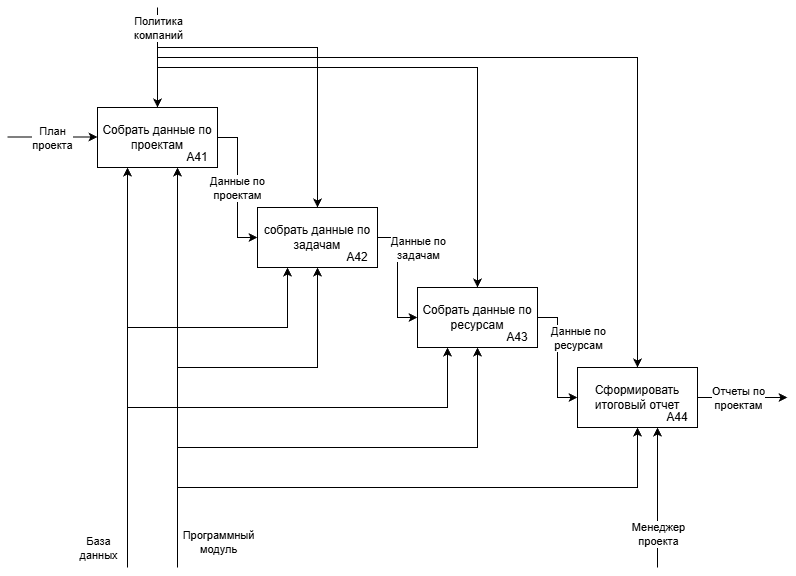

The diagram above was exported from draw.io. Its source (the exported page's mxGraphModel, read from the mxfile embedded in the PNG):
<mxGraphModel dx="1649" dy="823" grid="1" gridSize="10" guides="1" tooltips="1" connect="1" arrows="1" fold="1" page="1" pageScale="1" pageWidth="827" pageHeight="1169" math="0" shadow="0">
  <root>
    <mxCell id="0" />
    <mxCell id="1" parent="0" />
    <mxCell id="nVzp4R30xQjJA0FLAz_D-12" edge="1" parent="1" source="nVzp4R30xQjJA0FLAz_D-1" style="edgeStyle=orthogonalEdgeStyle;rounded=0;orthogonalLoop=1;jettySize=auto;html=1;exitX=1;exitY=0.5;exitDx=0;exitDy=0;">
      <mxGeometry relative="1" as="geometry">
        <Array as="points">
          <mxPoint x="760" y="430" />
          <mxPoint x="760" y="430" />
        </Array>
        <mxPoint x="810" y="430" as="targetPoint" />
      </mxGeometry>
    </mxCell>
    <mxCell id="NYF8j_pVZJpHEGmX9-Fz-1" connectable="0" parent="nVzp4R30xQjJA0FLAz_D-12" style="edgeLabel;html=1;align=center;verticalAlign=middle;resizable=0;points=[];" value="Отчеты по&lt;div&gt;проектам&lt;/div&gt;" vertex="1">
      <mxGeometry relative="1" x="-0.0444" y="-2" as="geometry">
        <mxPoint x="-3" y="-2" as="offset" />
      </mxGeometry>
    </mxCell>
    <mxCell id="nVzp4R30xQjJA0FLAz_D-1" parent="1" style="rounded=0;whiteSpace=wrap;html=1;" value="Сформировать итоговый отчет" vertex="1">
      <mxGeometry height="60" width="120" x="600" y="400" as="geometry" />
    </mxCell>
    <mxCell id="nVzp4R30xQjJA0FLAz_D-7" edge="1" parent="1" source="nVzp4R30xQjJA0FLAz_D-2" style="edgeStyle=orthogonalEdgeStyle;rounded=0;orthogonalLoop=1;jettySize=auto;html=1;exitX=1;exitY=0.5;exitDx=0;exitDy=0;entryX=0;entryY=0.5;entryDx=0;entryDy=0;" target="nVzp4R30xQjJA0FLAz_D-1">
      <mxGeometry relative="1" as="geometry" />
    </mxCell>
    <mxCell id="_K7HCGPdiYDhAEDV-q-B-3" connectable="0" parent="nVzp4R30xQjJA0FLAz_D-7" style="edgeLabel;html=1;align=center;verticalAlign=middle;resizable=0;points=[];" value="Данные по&lt;div&gt;ресурсам&lt;/div&gt;" vertex="1">
      <mxGeometry relative="1" x="-0.1333" as="geometry">
        <mxPoint x="20" y="-12" as="offset" />
      </mxGeometry>
    </mxCell>
    <mxCell id="nVzp4R30xQjJA0FLAz_D-2" parent="1" style="rounded=0;whiteSpace=wrap;html=1;" value="Собрать данные по ресурсам" vertex="1">
      <mxGeometry height="60" width="120" x="440" y="320" as="geometry" />
    </mxCell>
    <mxCell id="nVzp4R30xQjJA0FLAz_D-6" edge="1" parent="1" source="nVzp4R30xQjJA0FLAz_D-3" style="edgeStyle=orthogonalEdgeStyle;rounded=0;orthogonalLoop=1;jettySize=auto;html=1;exitX=1;exitY=0.5;exitDx=0;exitDy=0;entryX=0;entryY=0.5;entryDx=0;entryDy=0;" target="nVzp4R30xQjJA0FLAz_D-2">
      <mxGeometry relative="1" as="geometry" />
    </mxCell>
    <mxCell id="_K7HCGPdiYDhAEDV-q-B-2" connectable="0" parent="nVzp4R30xQjJA0FLAz_D-6" style="edgeLabel;html=1;align=center;verticalAlign=middle;resizable=0;points=[];" value="Данные по&lt;div&gt;задачам&lt;/div&gt;" vertex="1">
      <mxGeometry relative="1" x="-0.1833" as="geometry">
        <mxPoint x="20" y="-19" as="offset" />
      </mxGeometry>
    </mxCell>
    <mxCell id="nVzp4R30xQjJA0FLAz_D-3" parent="1" style="rounded=0;whiteSpace=wrap;html=1;" value="собрать данные по задачам" vertex="1">
      <mxGeometry height="60" width="120" x="280" y="240" as="geometry" />
    </mxCell>
    <mxCell id="nVzp4R30xQjJA0FLAz_D-5" edge="1" parent="1" source="nVzp4R30xQjJA0FLAz_D-4" style="edgeStyle=orthogonalEdgeStyle;rounded=0;orthogonalLoop=1;jettySize=auto;html=1;exitX=1;exitY=0.5;exitDx=0;exitDy=0;entryX=0;entryY=0.5;entryDx=0;entryDy=0;" target="nVzp4R30xQjJA0FLAz_D-3">
      <mxGeometry relative="1" as="geometry" />
    </mxCell>
    <mxCell id="_K7HCGPdiYDhAEDV-q-B-1" connectable="0" parent="nVzp4R30xQjJA0FLAz_D-5" style="edgeLabel;html=1;align=center;verticalAlign=middle;resizable=0;points=[];" value="Данные по&lt;div&gt;проектам&lt;/div&gt;" vertex="1">
      <mxGeometry relative="1" x="-0.0714" y="-1" as="geometry">
        <mxPoint y="5" as="offset" />
      </mxGeometry>
    </mxCell>
    <mxCell id="nVzp4R30xQjJA0FLAz_D-4" parent="1" style="rounded=0;whiteSpace=wrap;html=1;" value="Собрать данные по проектам" vertex="1">
      <mxGeometry height="60" width="120" x="120" y="140" as="geometry" />
    </mxCell>
    <mxCell id="nVzp4R30xQjJA0FLAz_D-8" parent="1" style="text;html=1;whiteSpace=wrap;strokeColor=none;fillColor=none;align=center;verticalAlign=middle;rounded=0;" value="A41" vertex="1">
      <mxGeometry height="20" width="40" x="200" y="180" as="geometry" />
    </mxCell>
    <mxCell id="nVzp4R30xQjJA0FLAz_D-9" parent="1" style="text;html=1;whiteSpace=wrap;strokeColor=none;fillColor=none;align=center;verticalAlign=middle;rounded=0;" value="A43" vertex="1">
      <mxGeometry height="20" width="40" x="520" y="360" as="geometry" />
    </mxCell>
    <mxCell id="nVzp4R30xQjJA0FLAz_D-10" parent="1" style="text;html=1;whiteSpace=wrap;strokeColor=none;fillColor=none;align=center;verticalAlign=middle;rounded=0;" value="A42" vertex="1">
      <mxGeometry height="20" width="40" x="360" y="280" as="geometry" />
    </mxCell>
    <mxCell id="nVzp4R30xQjJA0FLAz_D-11" parent="1" style="text;html=1;whiteSpace=wrap;strokeColor=none;fillColor=none;align=center;verticalAlign=middle;rounded=0;" value="A44" vertex="1">
      <mxGeometry height="20" width="40" x="680" y="440" as="geometry" />
    </mxCell>
    <mxCell id="nVzp4R30xQjJA0FLAz_D-13" edge="1" parent="1" style="edgeStyle=orthogonalEdgeStyle;rounded=0;orthogonalLoop=1;jettySize=auto;html=1;exitX=1;exitY=0.5;exitDx=0;exitDy=0;">
      <mxGeometry relative="1" as="geometry">
        <mxPoint x="30" y="169.5" as="sourcePoint" />
        <mxPoint x="120" y="169.5" as="targetPoint" />
      </mxGeometry>
    </mxCell>
    <mxCell id="nVzp4R30xQjJA0FLAz_D-15" connectable="0" parent="nVzp4R30xQjJA0FLAz_D-13" style="edgeLabel;html=1;align=center;verticalAlign=middle;resizable=0;points=[];" value="План&lt;br&gt;проекта" vertex="1">
      <mxGeometry relative="1" x="-0.0222" y="-1" as="geometry">
        <mxPoint as="offset" />
      </mxGeometry>
    </mxCell>
    <mxCell id="nVzp4R30xQjJA0FLAz_D-16" edge="1" parent="1" style="endArrow=classic;html=1;rounded=0;entryX=0.5;entryY=0;entryDx=0;entryDy=0;" target="nVzp4R30xQjJA0FLAz_D-4" value="">
      <mxGeometry height="50" relative="1" width="50" as="geometry">
        <mxPoint x="180" y="40" as="sourcePoint" />
        <mxPoint x="740" y="260" as="targetPoint" />
      </mxGeometry>
    </mxCell>
    <mxCell id="nVzp4R30xQjJA0FLAz_D-17" connectable="0" parent="nVzp4R30xQjJA0FLAz_D-16" style="edgeLabel;html=1;align=center;verticalAlign=middle;resizable=0;points=[];" value="Политика&lt;div&gt;компаний&lt;/div&gt;" vertex="1">
      <mxGeometry relative="1" x="-0.7667" as="geometry">
        <mxPoint y="8" as="offset" />
      </mxGeometry>
    </mxCell>
    <mxCell id="nVzp4R30xQjJA0FLAz_D-18" edge="1" parent="1" style="endArrow=classic;html=1;rounded=0;entryX=0.5;entryY=0;entryDx=0;entryDy=0;" target="nVzp4R30xQjJA0FLAz_D-1" value="">
      <mxGeometry height="50" relative="1" width="50" as="geometry">
        <Array as="points">
          <mxPoint x="660" y="90" />
        </Array>
        <mxPoint x="180" y="90" as="sourcePoint" />
        <mxPoint x="740" y="260" as="targetPoint" />
      </mxGeometry>
    </mxCell>
    <mxCell id="nVzp4R30xQjJA0FLAz_D-19" edge="1" parent="1" style="endArrow=classic;html=1;rounded=0;entryX=0.5;entryY=0;entryDx=0;entryDy=0;" target="nVzp4R30xQjJA0FLAz_D-2" value="">
      <mxGeometry height="50" relative="1" width="50" as="geometry">
        <Array as="points">
          <mxPoint x="500" y="100" />
        </Array>
        <mxPoint x="180" y="100" as="sourcePoint" />
        <mxPoint x="740" y="260" as="targetPoint" />
      </mxGeometry>
    </mxCell>
    <mxCell id="nVzp4R30xQjJA0FLAz_D-20" edge="1" parent="1" style="endArrow=classic;html=1;rounded=0;entryX=0.5;entryY=0;entryDx=0;entryDy=0;" target="nVzp4R30xQjJA0FLAz_D-3" value="">
      <mxGeometry height="50" relative="1" width="50" as="geometry">
        <Array as="points">
          <mxPoint x="340" y="80" />
        </Array>
        <mxPoint x="180" y="80" as="sourcePoint" />
        <mxPoint x="740" y="260" as="targetPoint" />
      </mxGeometry>
    </mxCell>
    <mxCell id="nVzp4R30xQjJA0FLAz_D-22" edge="1" parent="1" style="endArrow=classic;html=1;rounded=0;entryX=0.5;entryY=1;entryDx=0;entryDy=0;" value="">
      <mxGeometry height="50" relative="1" width="50" as="geometry">
        <mxPoint x="680" y="600" as="sourcePoint" />
        <mxPoint x="680" y="460" as="targetPoint" />
      </mxGeometry>
    </mxCell>
    <mxCell id="nVzp4R30xQjJA0FLAz_D-23" connectable="0" parent="nVzp4R30xQjJA0FLAz_D-22" style="edgeLabel;html=1;align=center;verticalAlign=middle;resizable=0;points=[];" value="Менеджер&lt;div&gt;проекта&lt;/div&gt;" vertex="1">
      <mxGeometry relative="1" x="-0.5765" y="-2" as="geometry">
        <mxPoint x="-2" y="-4" as="offset" />
      </mxGeometry>
    </mxCell>
    <mxCell id="nVzp4R30xQjJA0FLAz_D-24" edge="1" parent="1" style="endArrow=classic;html=1;rounded=0;entryX=0.25;entryY=1;entryDx=0;entryDy=0;" target="nVzp4R30xQjJA0FLAz_D-4" value="">
      <mxGeometry height="50" relative="1" width="50" as="geometry">
        <mxPoint x="150" y="600" as="sourcePoint" />
        <mxPoint x="730" y="560" as="targetPoint" />
      </mxGeometry>
    </mxCell>
    <mxCell id="nVzp4R30xQjJA0FLAz_D-25" connectable="0" parent="nVzp4R30xQjJA0FLAz_D-24" style="edgeLabel;html=1;align=center;verticalAlign=middle;resizable=0;points=[];" value="База&lt;div&gt;данных&lt;/div&gt;" vertex="1">
      <mxGeometry relative="1" x="-0.878" as="geometry">
        <mxPoint x="-30" y="4" as="offset" />
      </mxGeometry>
    </mxCell>
    <mxCell id="nVzp4R30xQjJA0FLAz_D-26" edge="1" parent="1" style="endArrow=classic;html=1;rounded=0;entryX=0.25;entryY=1;entryDx=0;entryDy=0;" target="nVzp4R30xQjJA0FLAz_D-2" value="">
      <mxGeometry height="50" relative="1" width="50" as="geometry">
        <Array as="points">
          <mxPoint x="470" y="440" />
        </Array>
        <mxPoint x="150" y="440" as="sourcePoint" />
        <mxPoint x="730" y="360" as="targetPoint" />
      </mxGeometry>
    </mxCell>
    <mxCell id="nVzp4R30xQjJA0FLAz_D-27" edge="1" parent="1" style="endArrow=classic;html=1;rounded=0;entryX=0.25;entryY=1;entryDx=0;entryDy=0;" target="nVzp4R30xQjJA0FLAz_D-3" value="">
      <mxGeometry height="50" relative="1" width="50" as="geometry">
        <Array as="points">
          <mxPoint x="310" y="360" />
        </Array>
        <mxPoint x="150" y="360" as="sourcePoint" />
        <mxPoint x="730" y="360" as="targetPoint" />
      </mxGeometry>
    </mxCell>
    <mxCell id="NYF8j_pVZJpHEGmX9-Fz-2" edge="1" parent="1" style="endArrow=classic;html=1;rounded=0;entryX=0;entryY=1;entryDx=0;entryDy=0;" value="">
      <mxGeometry height="50" relative="1" width="50" as="geometry">
        <mxPoint x="200" y="600" as="sourcePoint" />
        <mxPoint x="200" y="200" as="targetPoint" />
      </mxGeometry>
    </mxCell>
    <mxCell id="NYF8j_pVZJpHEGmX9-Fz-3" connectable="0" parent="NYF8j_pVZJpHEGmX9-Fz-2" style="edgeLabel;html=1;align=center;verticalAlign=middle;resizable=0;points=[];" value="Программный&lt;div&gt;модуль&lt;/div&gt;" vertex="1">
      <mxGeometry relative="1" x="-0.8955" y="-2" as="geometry">
        <mxPoint x="38" y="-5" as="offset" />
      </mxGeometry>
    </mxCell>
    <mxCell id="NYF8j_pVZJpHEGmX9-Fz-4" edge="1" parent="1" style="endArrow=classic;html=1;rounded=0;entryX=0.5;entryY=1;entryDx=0;entryDy=0;" target="nVzp4R30xQjJA0FLAz_D-2" value="">
      <mxGeometry height="50" relative="1" width="50" as="geometry">
        <Array as="points">
          <mxPoint x="500" y="480" />
        </Array>
        <mxPoint x="200" y="480" as="sourcePoint" />
        <mxPoint x="730" y="370" as="targetPoint" />
      </mxGeometry>
    </mxCell>
    <mxCell id="NYF8j_pVZJpHEGmX9-Fz-5" edge="1" parent="1" style="endArrow=classic;html=1;rounded=0;entryX=0.5;entryY=1;entryDx=0;entryDy=0;" target="nVzp4R30xQjJA0FLAz_D-3" value="">
      <mxGeometry height="50" relative="1" width="50" as="geometry">
        <Array as="points">
          <mxPoint x="340" y="400" />
        </Array>
        <mxPoint x="200" y="400" as="sourcePoint" />
        <mxPoint x="730" y="360" as="targetPoint" />
      </mxGeometry>
    </mxCell>
    <mxCell id="NYF8j_pVZJpHEGmX9-Fz-7" edge="1" parent="1" style="endArrow=classic;html=1;rounded=0;entryX=0.5;entryY=1;entryDx=0;entryDy=0;" target="nVzp4R30xQjJA0FLAz_D-1" value="">
      <mxGeometry height="50" relative="1" width="50" as="geometry">
        <Array as="points">
          <mxPoint x="660" y="520" />
        </Array>
        <mxPoint x="200" y="520" as="sourcePoint" />
        <mxPoint x="730" y="360" as="targetPoint" />
      </mxGeometry>
    </mxCell>
  </root>
</mxGraphModel>